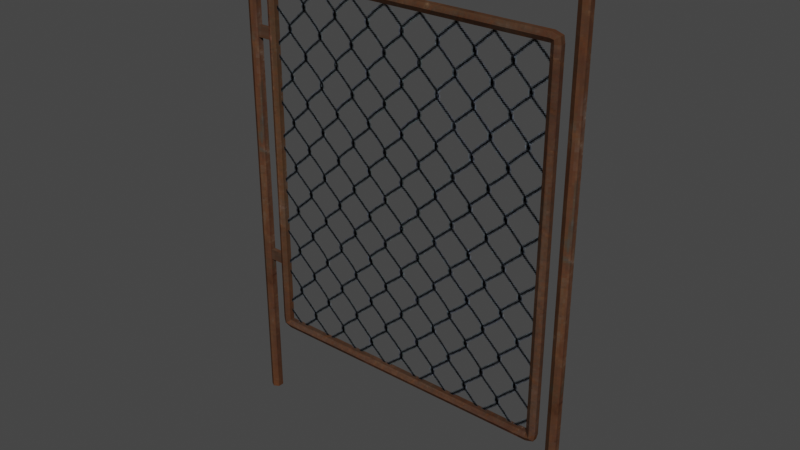# Source: Sketchfab_2023_02_27_11_39_58.blend  (saved by Blender 3.6.14; exported with 4.5.12 LTS)
import bpy
from mathutils import Matrix  # noqa: F401  (used for matrix-valued properties, if any)

bpy.ops.wm.read_factory_settings(use_empty=True)
scene = bpy.context.scene
scene.name = 'Scene'

# ---- collections
col_collection = bpy.data.collections.new('Collection'); scene.collection.children.link(col_collection)

# ---- images (referenced by path relative to the original .blend; pixels are not part of the script)
import os
ASSET_DIR = os.environ.get("B2B_ASSET_DIR", "")  # directory of the original .blend (textures are referenced by path, not embedded)
HERE = os.path.dirname(os.path.abspath(__file__))  # packed textures are extracted next to this script under _unpacked/

def load_image(name, relpath, width, height, colorspace="sRGB"):
    """Load a texture the original file referenced (path relative to the .blend, or extracted next to this script)."""
    p = next((c for c in (os.path.join(HERE, relpath), os.path.join(ASSET_DIR, relpath)) if relpath and os.path.exists(c)), "")
    if p:
        img = bpy.data.images.load(p, check_existing=True)
        img.name = name
    else:  # same state as the original file: an image datablock whose file is absent (Cycles renders it pink)
        img = bpy.data.images.new(name, width, height)
        img.source = "FILE"
        img.filepath = "//" + (relpath or name)
    img.colorspace_settings.name = colorspace
    return img
img_texturescom_metal_piperusted2_1_82x0_47_512_albedo_png = load_image('TexturesCom_Metal_PipeRusted2_1.82x0.47_512_albedo.png', '_unpacked/TexturesCom_Metal_PipeRusted2_1.82x0.47_512_albedo.67d6f67e.png', 256, 66, 'sRGB')
img_texturescom_metalvarious0026_1_seamless_s_png = load_image('TexturesCom_MetalVarious0026_1_seamless_S.png', '_unpacked/TexturesCom_MetalVarious0026_1_seamless_S.cededbf4.png', 256, 270, 'sRGB')

# ---- materials (node trees are filled in below, after node groups)
mat_rusted_pipe = bpy.data.materials.new('rusted_pipe')
mat_rusted_pipe.use_transparent_shadow = False
mat_texturescom_metalvarious0026_1_seamless_s = bpy.data.materials.new('TexturesCom_MetalVarious0026_1_seamless_S')
mat_texturescom_metalvarious0026_1_seamless_s.surface_render_method = 'BLENDED'
mat_texturescom_metalvarious0026_1_seamless_s.blend_method = 'BLEND'

# ---- material node trees
mat_rusted_pipe.use_nodes = True; mat_rusted_pipe.node_tree.nodes.clear()
_N = mat_rusted_pipe.node_tree.nodes; _L = mat_rusted_pipe.node_tree.links
n0 = _N.new('ShaderNodeBsdfPrincipled'); n0.name = 'Principled BSDF'; n0.location = (10, 300)
n0.distribution = 'GGX'
n0.subsurface_method = 'RANDOM_WALK_SKIN'
n0.inputs[2].default_value = 1.0
n0.inputs[3].default_value = 1.45
n0.inputs[13].default_value = 0.0
n0.inputs[27].default_value = (0.0, 0.0, 0.0, 1.0)
n0.inputs[28].default_value = 1.0
n1 = _N.new('ShaderNodeOutputMaterial'); n1.name = 'Material Output'; n1.location = (300, 300)
n2 = _N.new('ShaderNodeTexImage'); n2.name = 'Image Texture'; n2.location = (-280, 271)
n2.image = img_texturescom_metal_piperusted2_1_82x0_47_512_albedo_png
n2.interpolation = 'Closest'
_L.new(n0.outputs[0], n1.inputs[0])
_L.new(n2.outputs[0], n0.inputs[0])
n1.is_active_output = True
mat_texturescom_metalvarious0026_1_seamless_s.use_nodes = True; mat_texturescom_metalvarious0026_1_seamless_s.node_tree.nodes.clear()
_N = mat_texturescom_metalvarious0026_1_seamless_s.node_tree.nodes; _L = mat_texturescom_metalvarious0026_1_seamless_s.node_tree.links
n0 = _N.new('ShaderNodeOutputMaterial'); n0.name = 'Material Output'; n0.location = (300, 300)
n1 = _N.new('ShaderNodeTexImage'); n1.name = 'Image Texture'; n1.location = (-200, 300)
n1.image = img_texturescom_metalvarious0026_1_seamless_s_png
n1.interpolation = 'Closest'
n2 = _N.new('ShaderNodeBsdfPrincipled'); n2.name = 'Principled BSDF'; n2.location = (0, 300)
n2.distribution = 'GGX'
n2.subsurface_method = 'RANDOM_WALK_SKIN'
n2.inputs[2].default_value = 1.0
n2.inputs[3].default_value = 1.45
n2.inputs[11].default_value = 1.01
n2.inputs[13].default_value = 0.0
n2.inputs[27].default_value = (0.0, 0.0, 0.0, 1.0)
n2.inputs[28].default_value = 1.0
_L.new(n1.outputs[0], n2.inputs[0])
_L.new(n1.outputs[1], n2.inputs[4])
_L.new(n2.outputs[0], n0.inputs[0])
n0.is_active_output = True

# ---- world
world_world = bpy.data.worlds.new('World'); scene.world = world_world
world_world.use_nodes = True; world_world.node_tree.nodes.clear()
_N = world_world.node_tree.nodes; _L = world_world.node_tree.links
n0 = _N.new('ShaderNodeOutputWorld'); n0.name = 'World Output'; n0.location = (300, 300)
n1 = _N.new('ShaderNodeBackground'); n1.name = 'Background'; n1.location = (10, 300)
n1.inputs[0].default_value = (0.05088, 0.05088, 0.05088, 1.0)
_L.new(n1.outputs[0], n0.inputs[0])
n0.is_active_output = True
world_world.color = (0.05088, 0.05088, 0.05088)
world_world.use_sun_shadow = False
world_world.sun_shadow_jitter_overblur = 0.0

# ---- meshes
me_cylinder_002 = bpy.data.meshes.new('Cylinder.002')
me_cylinder_002.from_pydata([(0.5963, 0.02183, -0.1235), (0.5963, 0.02183, 1.544), (0.6136, 0.01183, -0.1235), (0.6136, 0.01183, 1.544), (0.6136, -0.008172, -0.1235), (0.6136, -0.008172, 1.544), (0.5963, -0.01817, -0.1235), (0.5963, -0.01817, 1.544), (0.5789, -0.008172, -0.1235), (0.5789, -0.008172, 1.544), (0.5789, 0.01183, -0.1235), (0.5789, 0.01183, 1.544), (-0.5584, 0.02183, -0.1235), (-0.5584, 0.02183, 1.544), (-0.5411, 0.01183, -0.1235), (-0.5411, 0.01183, 1.544), (-0.5411, -0.008172, -0.1235), (-0.5411, -0.008172, 1.544), (-0.5584, -0.01817, -0.1235), (-0.5584, -0.01817, 1.544), (-0.5757, -0.008172, -0.1235), (-0.5757, -0.008172, 1.544), (-0.5757, 0.01183, -0.1235), (-0.5757, 0.01183, 1.544), (-0.4826, 0.009386, 0.4368), (-0.4826, 0.009386, 0.4), (-0.4826, -0.005999, 0.4368), (-0.4826, -0.005999, 0.4), (-0.5483, 0.009386, 0.4368), (-0.5483, 0.009386, 0.4), (-0.5483, -0.005999, 0.4368), (-0.5483, -0.005999, 0.4), (-0.4826, 0.009386, 1.218), (-0.4826, 0.009386, 1.181), (-0.4826, -0.005999, 1.218), (-0.4826, -0.005999, 1.181), (-0.5483, 0.009386, 1.218), (-0.5483, 0.009386, 1.181), (-0.5483, -0.005999, 1.218), (-0.5483, -0.005999, 1.181)], [], [(0, 1, 3, 2), (2, 3, 5, 4), (4, 5, 7, 6), (6, 7, 9, 8), (3, 1, 11, 9, 7, 5), (8, 9, 11, 10), (10, 11, 1, 0), (12, 13, 15, 14), (14, 15, 17, 16), (16, 17, 19, 18), (18, 19, 21, 20), (15, 13, 23, 21, 19, 17), (20, 21, 23, 22), (22, 23, 13, 12), (24, 25, 27, 26), (26, 27, 31, 30), (30, 31, 29, 28), (28, 29, 25, 24), (26, 30, 28, 24), (31, 27, 25, 29), (32, 33, 35, 34), (34, 35, 39, 38), (38, 39, 37, 36), (36, 37, 33, 32), (34, 38, 36, 32), (39, 35, 33, 37)])
_uv = me_cylinder_002.uv_layers.new(name='UVMap')
_uv.uv.foreach_set('vector', [5.96e-08, 0.04653, 1.0, 0.04653, 1.0, 0.09306, 5.96e-08, 0.09306, 5.96e-08, 0.09306, 1.0, 0.09306, 1.0, 0.1396, 5.96e-08, 0.1396, 5.96e-08, 0.1396, 1.0, 0.1396, 1.0, 0.1861, 5.96e-08, 0.1861, 5.96e-08, 0.1861, 1.0, 0.1861, 1.0, 0.2327, 5.96e-08, 0.2327, 0.2078, 0.6615, 0.1974, 0.6848, 0.187, 0.6615, 0.187, 0.615, 0.1974, 0.5917, 0.2078, 0.615, 5.96e-08, 0.2327, 1.0, 0.2327, 1.0, 0.2792, 5.96e-08, 0.2792, 0.0, 0.0, 1.0, 2.384e-07, 1.0, 0.04653, 5.96e-08, 0.04653, 5.96e-08, 0.04653, 1.0, 0.04653, 1.0, 0.09306, 5.96e-08, 0.09306, 5.96e-08, 0.09306, 1.0, 0.09306, 1.0, 0.1396, 5.96e-08, 0.1396, 5.96e-08, 0.1396, 1.0, 0.1396, 1.0, 0.1861, 5.96e-08, 0.1861, 5.96e-08, 0.1861, 1.0, 0.1861, 1.0, 0.2327, 5.96e-08, 0.2327, 0.2078, 0.6615, 0.1974, 0.6848, 0.187, 0.6615, 0.187, 0.615, 0.1974, 0.5917, 0.2078, 0.615, 5.96e-08, 0.2327, 1.0, 0.2327, 1.0, 0.2792, 5.96e-08, 0.2792, 0.0, 0.0, 1.0, 2.384e-07, 1.0, 0.04653, 5.96e-08, 0.04653, 0.4834, 0.5519, 0.4834, 0.5186, 0.4972, 0.5186, 0.4972, 0.5519, 0.464, 0.4593, 0.4972, 0.4593, 0.4972, 0.5186, 0.464, 0.5186, 0.4972, 0.5519, 0.4972, 0.5186, 0.5111, 0.5186, 0.5111, 0.5519, 0.4972, 0.4593, 0.5305, 0.4593, 0.5305, 0.5186, 0.4972, 0.5186, 0.5305, 0.5186, 0.5305, 0.4593, 0.5444, 0.4593, 0.5444, 0.5186, 0.5444, 0.5186, 0.5444, 0.4593, 0.5582, 0.4593, 0.5582, 0.5186, 0.4906, 0.4635, 0.5208, 0.4635, 0.5208, 0.4937, 0.4906, 0.4937, 0.4906, 0.4937, 0.5208, 0.4937, 0.5208, 0.5239, 0.4906, 0.5239, 0.4906, 0.5239, 0.5208, 0.5239, 0.5208, 0.554, 0.4906, 0.554, 0.4906, 0.554, 0.5208, 0.554, 0.5208, 0.5842, 0.4906, 0.5842, 0.4604, 0.5239, 0.4906, 0.5239, 0.4906, 0.554, 0.4604, 0.554, 0.5208, 0.5239, 0.551, 0.5239, 0.551, 0.554, 0.5208, 0.554])
me_cylinder_002.materials.append(mat_rusted_pipe)
me_cylinder_002.materials.append(mat_texturescom_metalvarious0026_1_seamless_s)
me_cylinder_002.update()
me_cylinder_005 = bpy.data.meshes.new('Cylinder.005')
me_cylinder_005.from_pydata([(0.00281, 0.004716, 0.4601), (1.025, 0.004716, 0.4601), (0.00281, 0.004716, -0.7149), (1.025, 0.004716, -0.7149), (0.01511, 0.02021, -0.7061), (0.01511, 0.02021, 0.4442), (0.03022, 0.01149, -0.7061), (0.03022, 0.01149, 0.4442), (0.03022, -0.005957, -0.7061), (0.03022, -0.005957, 0.4442), (0.01511, -0.01468, -0.7061), (0.01511, -0.01468, 0.4442), (3.099e-06, -0.005957, -0.7061), (3.099e-06, -0.005957, 0.4442), (3.099e-06, 0.01149, -0.7061), (3.099e-06, 0.01149, 0.4442), (1.019, 0.02021, -0.7061), (1.019, 0.02021, 0.4442), (1.035, 0.01149, -0.7061), (1.035, 0.01149, 0.4442), (1.035, -0.005957, -0.7061), (1.035, -0.005957, 0.4442), (1.019, -0.01468, -0.7061), (1.019, -0.01468, 0.4442), (1.004, -0.005957, -0.7061), (1.004, -0.005957, 0.4442), (1.004, 0.01149, -0.7061), (1.004, 0.01149, 0.4442), (1.004, 0.02021, 0.4588), (1.004, 0.01149, 0.4734), (1.004, -0.005957, 0.4734), (1.004, -0.01468, 0.4588), (1.004, 0.01999, -0.7205), (0.03021, 0.01999, -0.7205), (1.004, -0.0149, -0.7205), (0.03021, -0.0149, -0.7205), (1.004, -0.006174, -0.7351), (0.03021, -0.006174, -0.7351), (1.004, 0.01127, -0.7351), (0.03021, 0.01127, -0.7351), (1.03, 0.01139, -0.7269), (1.03, -0.006054, -0.7268), (1.018, -0.01479, -0.7179), (1.018, 0.0201, -0.7181), (0.0167, -0.01479, -0.7179), (0.004145, -0.006056, -0.7267), (0.00423, 0.01139, -0.7268), (0.01687, 0.0201, -0.7181), (1.018, 0.02021, 0.4562), (1.018, -0.01468, 0.4562), (1.031, -0.005957, 0.4649), (1.031, 0.01149, 0.4649), (0.01953, 0.02021, 0.4545), (0.01953, -0.01468, 0.4545), (0.008837, -0.005957, 0.4648), (0.008837, 0.01149, 0.4648), (0.03021, 0.02021, 0.4588), (0.03021, -0.01468, 0.4588), (0.03018, -0.005957, 0.4734), (0.03018, 0.01149, 0.4734)], [], [(0, 1, 3, 2), (4, 5, 7, 6), (6, 7, 9, 8), (8, 9, 11, 10), (10, 11, 13, 12), (12, 13, 15, 14), (14, 15, 5, 4), (16, 17, 19, 18), (18, 19, 21, 20), (20, 21, 23, 22), (22, 23, 25, 24), (24, 25, 27, 26), (26, 27, 17, 16), (28, 56, 59, 29), (29, 59, 58, 30), (30, 58, 57, 31), (31, 57, 9, 25), (25, 9, 7, 27), (27, 7, 56, 28), (32, 33, 6, 26), (26, 6, 8, 24), (24, 8, 35, 34), (34, 35, 37, 36), (36, 37, 39, 38), (38, 39, 33, 32), (32, 26, 43), (24, 34, 42), (34, 36, 41, 42), (36, 38, 40, 41), (38, 32, 43, 40), (41, 40, 18, 20), (42, 41, 20, 22), (24, 42, 22), (43, 26, 16), (40, 43, 16, 18), (33, 39, 46, 47), (39, 37, 45, 46), (37, 35, 44, 45), (35, 8, 44), (6, 33, 47), (44, 8, 10), (45, 44, 10, 12), (46, 45, 12, 14), (47, 46, 14, 4), (6, 47, 4), (29, 30, 50, 51), (30, 31, 49, 50), (31, 25, 49), (27, 28, 48), (28, 29, 51, 48), (27, 48, 17), (49, 25, 23), (50, 49, 23, 21), (51, 50, 21, 19), (48, 51, 19, 17), (15, 13, 54, 55), (7, 5, 52), (11, 9, 53), (5, 15, 55, 52), (13, 11, 53, 54), (52, 55, 59, 56), (54, 53, 57, 58), (7, 52, 56), (55, 54, 58, 59), (53, 9, 57)])
me_cylinder_005.polygons.foreach_set('material_index', [1, 0, 0, 0, 0, 0, 0, 0, 0, 0, 0, 0, 0, 0, 0, 0, 0, 0, 0, 0, 0, 0, 0, 0, 0, 0, 0, 0, 0, 0, 0, 0, 0, 0, 0, 0, 0, 0, 0, 0, 0, 0, 0, 0, 0, 0, 0, 0, 0, 0, 0, 0, 0, 0, 0, 0, 0, 0, 0, 0, 0, 0, 0, 0, 0])
_uv = me_cylinder_005.uv_layers.new(name='UVMap')
_uv.uv.foreach_set('vector', [0.0, 0.0, 0.9175, 0.0, 0.9175, 1.0, 0.0, 1.0, 0.9983, 0.9326, 0.0, 0.9326, 0.0, 0.8861, 0.9983, 0.8861, 0.9983, 0.8861, 0.0, 0.8861, 0.0, 0.8397, 0.9983, 0.8397, 0.9983, 0.8397, 0.0, 0.8397, 0.0, 0.7932, 0.9983, 0.7932, 0.9983, 0.7932, 0.0, 0.7932, 0.0, 0.7468, 0.9983, 0.7468, 0.9983, 0.7468, 0.0, 0.7468, 0.0, 0.7003, 0.9983, 0.7003, 0.9983, 0.979, 2.459e-07, 0.979, 0.0, 0.9326, 0.9983, 0.9326, 0.9944, 0.6471, 0.0, 0.6471, 0.0, 0.6008, 0.9944, 0.6008, 0.9944, 0.6008, 0.0, 0.6008, 0.0, 0.5546, 0.9944, 0.5546, 0.9944, 0.5546, 0.0, 0.5546, 0.0, 0.5083, 0.9944, 0.5083, 0.9944, 0.5083, 0.0, 0.5083, 0.0, 0.462, 0.9944, 0.462, 0.9944, 0.462, 0.0, 0.462, 0.0, 0.4157, 0.9944, 0.4157, 0.9944, 0.6934, 0.0, 0.6934, 0.0, 0.6471, 0.9944, 0.6471, 0.01075, 0.08053, 1.0, 0.08052, 1.0, 0.1609, 0.01075, 0.1609, 0.01075, 0.1609, 1.0, 0.1609, 1.0, 0.2296, 0.01075, 0.2296, 0.01075, 0.2296, 1.0, 0.2296, 1.0, 0.31, 0.01075, 0.31, 0.01075, 0.31, 1.0, 0.31, 1.0, 0.3906, 0.01075, 0.3904, 0.01075, 0.3904, 1.0, 0.3906, 1.0, 0.4593, 0.01075, 0.4592, 0.01075, 0.0001249, 1.0, 0.0, 1.0, 0.08052, 0.01075, 0.08053, 0.004383, 0.3666, 1.0, 0.3666, 1.0, 0.4461, 0.003996, 0.4461, 0.003996, 0.4461, 1.0, 0.4461, 1.0, 0.5153, 0.003996, 0.5153, 0.003996, 0.5153, 1.0, 0.5153, 1.0, 0.5955, 0.004383, 0.5955, 0.004383, 0.5955, 1.0, 0.5955, 1.0, 0.6765, 0.004383, 0.6765, 0.004383, 0.6765, 1.0, 0.6765, 1.0, 0.7457, 0.004383, 0.7457, 0.004383, 0.2857, 1.0, 0.2857, 1.0, 0.3666, 0.004383, 0.3666, 0.6847, 0.2187, 0.6878, 0.1853, 0.691, 0.222, 0.688, 0.3514, 0.6847, 0.3179, 0.6912, 0.3145, 0.6847, 0.3179, 0.6816, 0.2838, 0.6945, 0.2836, 0.6912, 0.3145, 0.6816, 0.2838, 0.6816, 0.2529, 0.6945, 0.2527, 0.6945, 0.2836, 0.6816, 0.2529, 0.6847, 0.2187, 0.691, 0.222, 0.6945, 0.2527, 0.02465, 0.1241, 0.02478, 0.1868, 0.0, 0.1872, 0.0, 0.1244, 0.01619, 0.06441, 0.02465, 0.1241, 0.0, 0.1244, 0.002261, 0.06223, 0.004407, 0.0, 0.01619, 0.06441, 0.002261, 0.06223, 0.01653, 0.2469, 0.004853, 0.3113, 0.002369, 0.2493, 0.02478, 0.1868, 0.01653, 0.2469, 0.002369, 0.2493, 0.0, 0.1872, 0.6719, 0.3179, 0.6688, 0.2837, 0.6816, 0.284, 0.6781, 0.3146, 0.6688, 0.2837, 0.6688, 0.2528, 0.6816, 0.253, 0.6816, 0.284, 0.6688, 0.2528, 0.6719, 0.2188, 0.6782, 0.2222, 0.6816, 0.253, 0.6719, 0.2188, 0.6751, 0.1851, 0.6782, 0.2222, 0.6749, 0.3514, 0.6719, 0.3179, 0.6781, 0.3146, 0.6277, 0.3197, 0.6218, 0.3514, 0.6208, 0.3208, 0.6318, 0.2903, 0.6277, 0.3197, 0.6208, 0.3208, 0.6197, 0.2901, 0.6319, 0.2594, 0.6318, 0.2903, 0.6197, 0.2901, 0.6197, 0.2592, 0.6278, 0.2298, 0.6319, 0.2594, 0.6197, 0.2592, 0.6209, 0.2286, 0.622, 0.198, 0.6278, 0.2298, 0.6209, 0.2286, 0.7074, 0.2525, 0.7074, 0.2834, 0.6945, 0.2834, 0.6945, 0.2525, 0.7074, 0.2834, 0.7042, 0.3174, 0.698, 0.3141, 0.6945, 0.2834, 0.7042, 0.3174, 0.7011, 0.3514, 0.698, 0.3141, 0.7011, 0.1844, 0.7042, 0.2185, 0.698, 0.2217, 0.7042, 0.2185, 0.7074, 0.2525, 0.6945, 0.2525, 0.698, 0.2217, 0.634, 0.198, 0.6399, 0.2297, 0.6329, 0.2286, 0.6399, 0.3196, 0.634, 0.3514, 0.6329, 0.3208, 0.644, 0.2902, 0.6399, 0.3196, 0.6329, 0.3208, 0.6319, 0.2902, 0.644, 0.2592, 0.644, 0.2902, 0.6319, 0.2902, 0.6319, 0.2592, 0.6399, 0.2297, 0.644, 0.2592, 0.6319, 0.2592, 0.6329, 0.2286, 0.6688, 0.2611, 0.6688, 0.292, 0.6562, 0.292, 0.6562, 0.2611, 0.6644, 0.2017, 0.6666, 0.2314, 0.6603, 0.2314, 0.6666, 0.3217, 0.6644, 0.3514, 0.6603, 0.3217, 0.6666, 0.2314, 0.6688, 0.2611, 0.6562, 0.2611, 0.6603, 0.2314, 0.6688, 0.292, 0.6666, 0.3217, 0.6603, 0.3217, 0.6562, 0.292, 0.6181, 0.2214, 0.6197, 0.2544, 0.6088, 0.2544, 0.6126, 0.2214, 0.6197, 0.2854, 0.6181, 0.3184, 0.6126, 0.3184, 0.6088, 0.2854, 0.6164, 0.1884, 0.6181, 0.2214, 0.6126, 0.2214, 0.6197, 0.2544, 0.6197, 0.2854, 0.6088, 0.2854, 0.6088, 0.2544, 0.6181, 0.3184, 0.6164, 0.3514, 0.6126, 0.3184])
me_cylinder_005.materials.append(mat_rusted_pipe)
me_cylinder_005.materials.append(mat_texturescom_metalvarious0026_1_seamless_s)
me_cylinder_005.update()

# ---- objects
ob_frame = bpy.data.objects.new('frame', me_cylinder_002)
ob_gate = bpy.data.objects.new('gate', me_cylinder_005)

# ---- transforms, parenting, visibility, modifiers, constraints
ob_frame.location = (0.0, 0.0, 0.0)
ob_gate.parent = ob_frame
ob_gate.location = (-0.4943, -0.001177, 0.9185)
ob_gate.scale = (1.0, 1.0, 1.035)

# ---- collection membership
col_collection.objects.link(ob_frame)
col_collection.objects.link(ob_gate)

# ---- scene / render settings (as saved in the file)
scene.frame_start = 1; scene.frame_end = 60; scene.frame_set(0)
scene.render.engine = 'BLENDER_EEVEE_NEXT'
scene.cycles.sampling_pattern = 'TABULATED_SOBOL'
scene.cycles.use_light_tree = False
scene.view_settings.view_transform = 'Filmic'
bpy.context.view_layer.update()

# ---- added for rendering (the .blend has no active camera and no usable light): camera, sun
cam_auto = bpy.data.cameras.new('AutoCamera')
cam_auto.lens = 50.0
cam_auto.sensor_width = 36.0
cam_auto.clip_end = 1000.0
ob_auto_camera = bpy.data.objects.new('AutoCamera', cam_auto)
scene.collection.objects.link(ob_auto_camera)
ob_auto_camera.location = (1.91405, -2.27233, 2.22616)
ob_auto_camera.rotation_euler = (1.09748, -7.21219e-08, 0.694738)
scene.camera = ob_auto_camera
light_auto_sun = bpy.data.lights.new('AutoSun', 'SUN')
light_auto_sun.energy = 3.0
light_auto_sun.angle = 0.0523599
ob_auto_sun = bpy.data.objects.new('AutoSun', light_auto_sun)
scene.collection.objects.link(ob_auto_sun)
ob_auto_sun.rotation_euler = (0.872665, 0.174533, 0.523599)
bpy.context.view_layer.update()
